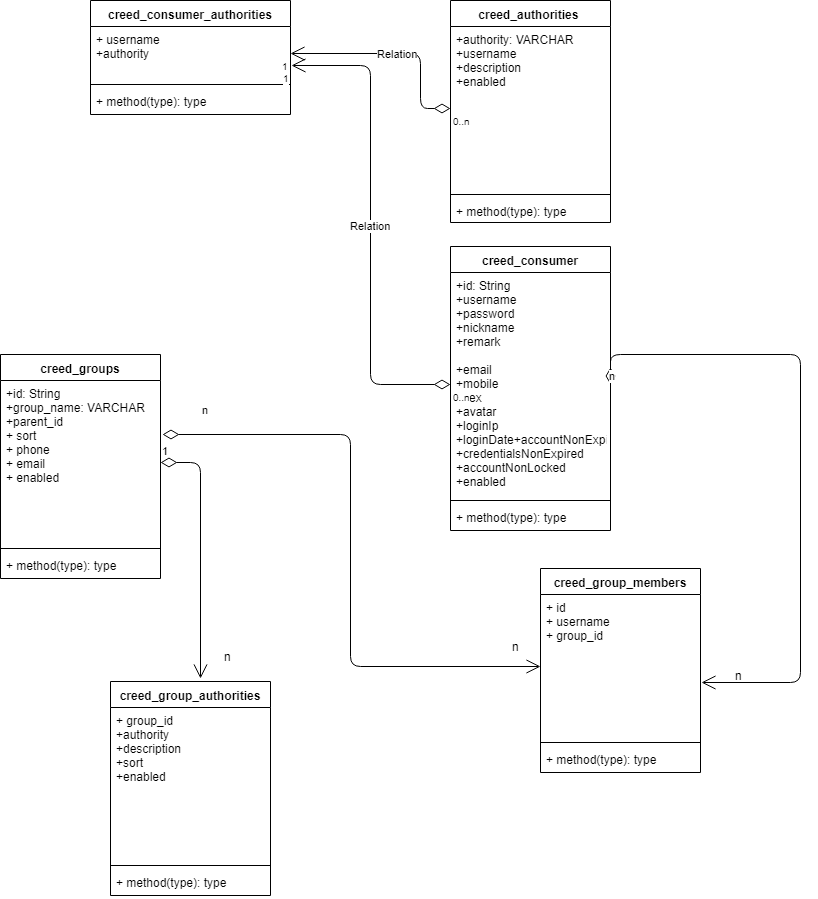

The diagram above was exported from draw.io. Its source (the exported page's mxGraphModel, read from the mxfile embedded in the PNG):
<mxGraphModel dx="1536" dy="915" grid="1" gridSize="10" guides="1" tooltips="1" connect="1" arrows="1" fold="1" page="1" pageScale="1" pageWidth="850" pageHeight="1100" background="#ffffff" math="0" shadow="0">
  <root>
    <mxCell id="0" />
    <mxCell id="1" parent="0" />
    <mxCell id="WouSTwYtqxlVHCNRXmGS-1" value="creed_consumer" style="swimlane;fontStyle=1;align=center;verticalAlign=top;childLayout=stackLayout;horizontal=1;startSize=26;horizontalStack=0;resizeParent=1;resizeParentMax=0;resizeLast=0;collapsible=1;marginBottom=0;" vertex="1" parent="1">
      <mxGeometry x="450" y="288" width="160" height="284" as="geometry" />
    </mxCell>
    <mxCell id="WouSTwYtqxlVHCNRXmGS-2" value="+id: String&#10;+username&#10;+password&#10;+nickname&#10;+remark&#10;&#10;+email&#10;+mobile&#10;+sex&#10;+avatar&#10;+loginIp&#10;+loginDate+accountNonExpired&#10;+credentialsNonExpired&#10;+accountNonLocked&#10;+enabled" style="text;strokeColor=none;fillColor=none;align=left;verticalAlign=top;spacingLeft=4;spacingRight=4;overflow=hidden;rotatable=0;points=[[0,0.5],[1,0.5]];portConstraint=eastwest;" vertex="1" parent="WouSTwYtqxlVHCNRXmGS-1">
      <mxGeometry y="26" width="160" height="224" as="geometry" />
    </mxCell>
    <mxCell id="WouSTwYtqxlVHCNRXmGS-3" value="" style="line;strokeWidth=1;fillColor=none;align=left;verticalAlign=middle;spacingTop=-1;spacingLeft=3;spacingRight=3;rotatable=0;labelPosition=right;points=[];portConstraint=eastwest;" vertex="1" parent="WouSTwYtqxlVHCNRXmGS-1">
      <mxGeometry y="250" width="160" height="8" as="geometry" />
    </mxCell>
    <mxCell id="WouSTwYtqxlVHCNRXmGS-4" value="+ method(type): type" style="text;strokeColor=none;fillColor=none;align=left;verticalAlign=top;spacingLeft=4;spacingRight=4;overflow=hidden;rotatable=0;points=[[0,0.5],[1,0.5]];portConstraint=eastwest;" vertex="1" parent="WouSTwYtqxlVHCNRXmGS-1">
      <mxGeometry y="258" width="160" height="26" as="geometry" />
    </mxCell>
    <mxCell id="WouSTwYtqxlVHCNRXmGS-6" value="creed_authorities " style="swimlane;fontStyle=1;align=center;verticalAlign=top;childLayout=stackLayout;horizontal=1;startSize=26;horizontalStack=0;resizeParent=1;resizeParentMax=0;resizeLast=0;collapsible=1;marginBottom=0;" vertex="1" parent="1">
      <mxGeometry x="450" y="42" width="160" height="222" as="geometry" />
    </mxCell>
    <mxCell id="WouSTwYtqxlVHCNRXmGS-7" value="+authority: VARCHAR&#10;+username&#10;+description&#10;+enabled&#10;" style="text;strokeColor=none;fillColor=none;align=left;verticalAlign=top;spacingLeft=4;spacingRight=4;overflow=hidden;rotatable=0;points=[[0,0.5],[1,0.5]];portConstraint=eastwest;" vertex="1" parent="WouSTwYtqxlVHCNRXmGS-6">
      <mxGeometry y="26" width="160" height="164" as="geometry" />
    </mxCell>
    <mxCell id="WouSTwYtqxlVHCNRXmGS-8" value="" style="line;strokeWidth=1;fillColor=none;align=left;verticalAlign=middle;spacingTop=-1;spacingLeft=3;spacingRight=3;rotatable=0;labelPosition=right;points=[];portConstraint=eastwest;" vertex="1" parent="WouSTwYtqxlVHCNRXmGS-6">
      <mxGeometry y="190" width="160" height="8" as="geometry" />
    </mxCell>
    <mxCell id="WouSTwYtqxlVHCNRXmGS-9" value="+ method(type): type" style="text;strokeColor=none;fillColor=none;align=left;verticalAlign=top;spacingLeft=4;spacingRight=4;overflow=hidden;rotatable=0;points=[[0,0.5],[1,0.5]];portConstraint=eastwest;" vertex="1" parent="WouSTwYtqxlVHCNRXmGS-6">
      <mxGeometry y="198" width="160" height="24" as="geometry" />
    </mxCell>
    <mxCell id="WouSTwYtqxlVHCNRXmGS-10" value="creed_groups" style="swimlane;fontStyle=1;align=center;verticalAlign=top;childLayout=stackLayout;horizontal=1;startSize=26;horizontalStack=0;resizeParent=1;resizeParentMax=0;resizeLast=0;collapsible=1;marginBottom=0;" vertex="1" parent="1">
      <mxGeometry y="396" width="160" height="224" as="geometry" />
    </mxCell>
    <mxCell id="WouSTwYtqxlVHCNRXmGS-11" value="+id: String&#10;+group_name: VARCHAR&#10;+parent_id&#10;+ sort&#10;+ phone&#10;+ email&#10;+ enabled" style="text;strokeColor=none;fillColor=none;align=left;verticalAlign=top;spacingLeft=4;spacingRight=4;overflow=hidden;rotatable=0;points=[[0,0.5],[1,0.5]];portConstraint=eastwest;" vertex="1" parent="WouSTwYtqxlVHCNRXmGS-10">
      <mxGeometry y="26" width="160" height="164" as="geometry" />
    </mxCell>
    <mxCell id="WouSTwYtqxlVHCNRXmGS-12" value="" style="line;strokeWidth=1;fillColor=none;align=left;verticalAlign=middle;spacingTop=-1;spacingLeft=3;spacingRight=3;rotatable=0;labelPosition=right;points=[];portConstraint=eastwest;" vertex="1" parent="WouSTwYtqxlVHCNRXmGS-10">
      <mxGeometry y="190" width="160" height="8" as="geometry" />
    </mxCell>
    <mxCell id="WouSTwYtqxlVHCNRXmGS-13" value="+ method(type): type" style="text;strokeColor=none;fillColor=none;align=left;verticalAlign=top;spacingLeft=4;spacingRight=4;overflow=hidden;rotatable=0;points=[[0,0.5],[1,0.5]];portConstraint=eastwest;" vertex="1" parent="WouSTwYtqxlVHCNRXmGS-10">
      <mxGeometry y="198" width="160" height="26" as="geometry" />
    </mxCell>
    <mxCell id="WouSTwYtqxlVHCNRXmGS-15" value="creed_group_authorities" style="swimlane;fontStyle=1;align=center;verticalAlign=top;childLayout=stackLayout;horizontal=1;startSize=26;horizontalStack=0;resizeParent=1;resizeParentMax=0;resizeLast=0;collapsible=1;marginBottom=0;" vertex="1" parent="1">
      <mxGeometry x="110" y="723" width="160" height="214" as="geometry" />
    </mxCell>
    <mxCell id="WouSTwYtqxlVHCNRXmGS-16" value="+ group_id&#10;+authority &#10;+description&#10;+sort&#10;+enabled&#10;" style="text;strokeColor=none;fillColor=none;align=left;verticalAlign=top;spacingLeft=4;spacingRight=4;overflow=hidden;rotatable=0;points=[[0,0.5],[1,0.5]];portConstraint=eastwest;" vertex="1" parent="WouSTwYtqxlVHCNRXmGS-15">
      <mxGeometry y="26" width="160" height="154" as="geometry" />
    </mxCell>
    <mxCell id="WouSTwYtqxlVHCNRXmGS-17" value="" style="line;strokeWidth=1;fillColor=none;align=left;verticalAlign=middle;spacingTop=-1;spacingLeft=3;spacingRight=3;rotatable=0;labelPosition=right;points=[];portConstraint=eastwest;" vertex="1" parent="WouSTwYtqxlVHCNRXmGS-15">
      <mxGeometry y="180" width="160" height="8" as="geometry" />
    </mxCell>
    <mxCell id="WouSTwYtqxlVHCNRXmGS-18" value="+ method(type): type" style="text;strokeColor=none;fillColor=none;align=left;verticalAlign=top;spacingLeft=4;spacingRight=4;overflow=hidden;rotatable=0;points=[[0,0.5],[1,0.5]];portConstraint=eastwest;" vertex="1" parent="WouSTwYtqxlVHCNRXmGS-15">
      <mxGeometry y="188" width="160" height="26" as="geometry" />
    </mxCell>
    <mxCell id="WouSTwYtqxlVHCNRXmGS-19" value="creed_group_members" style="swimlane;fontStyle=1;align=center;verticalAlign=top;childLayout=stackLayout;horizontal=1;startSize=26;horizontalStack=0;resizeParent=1;resizeParentMax=0;resizeLast=0;collapsible=1;marginBottom=0;" vertex="1" parent="1">
      <mxGeometry x="540" y="610" width="160" height="204" as="geometry" />
    </mxCell>
    <mxCell id="WouSTwYtqxlVHCNRXmGS-20" value="+ id&#10;+ username&#10;+ group_id " style="text;strokeColor=none;fillColor=none;align=left;verticalAlign=top;spacingLeft=4;spacingRight=4;overflow=hidden;rotatable=0;points=[[0,0.5],[1,0.5]];portConstraint=eastwest;" vertex="1" parent="WouSTwYtqxlVHCNRXmGS-19">
      <mxGeometry y="26" width="160" height="144" as="geometry" />
    </mxCell>
    <mxCell id="WouSTwYtqxlVHCNRXmGS-21" value="" style="line;strokeWidth=1;fillColor=none;align=left;verticalAlign=middle;spacingTop=-1;spacingLeft=3;spacingRight=3;rotatable=0;labelPosition=right;points=[];portConstraint=eastwest;" vertex="1" parent="WouSTwYtqxlVHCNRXmGS-19">
      <mxGeometry y="170" width="160" height="8" as="geometry" />
    </mxCell>
    <mxCell id="WouSTwYtqxlVHCNRXmGS-22" value="+ method(type): type" style="text;strokeColor=none;fillColor=none;align=left;verticalAlign=top;spacingLeft=4;spacingRight=4;overflow=hidden;rotatable=0;points=[[0,0.5],[1,0.5]];portConstraint=eastwest;" vertex="1" parent="WouSTwYtqxlVHCNRXmGS-19">
      <mxGeometry y="178" width="160" height="26" as="geometry" />
    </mxCell>
    <mxCell id="WouSTwYtqxlVHCNRXmGS-23" value="creed_consumer_authorities" style="swimlane;fontStyle=1;align=center;verticalAlign=top;childLayout=stackLayout;horizontal=1;startSize=26;horizontalStack=0;resizeParent=1;resizeParentMax=0;resizeLast=0;collapsible=1;marginBottom=0;" vertex="1" parent="1">
      <mxGeometry x="90" y="42" width="200" height="114" as="geometry" />
    </mxCell>
    <mxCell id="WouSTwYtqxlVHCNRXmGS-24" value="+ username&#10;+authority" style="text;strokeColor=none;fillColor=none;align=left;verticalAlign=top;spacingLeft=4;spacingRight=4;overflow=hidden;rotatable=0;points=[[0,0.5],[1,0.5]];portConstraint=eastwest;" vertex="1" parent="WouSTwYtqxlVHCNRXmGS-23">
      <mxGeometry y="26" width="200" height="54" as="geometry" />
    </mxCell>
    <mxCell id="WouSTwYtqxlVHCNRXmGS-25" value="" style="line;strokeWidth=1;fillColor=none;align=left;verticalAlign=middle;spacingTop=-1;spacingLeft=3;spacingRight=3;rotatable=0;labelPosition=right;points=[];portConstraint=eastwest;" vertex="1" parent="WouSTwYtqxlVHCNRXmGS-23">
      <mxGeometry y="80" width="200" height="8" as="geometry" />
    </mxCell>
    <mxCell id="WouSTwYtqxlVHCNRXmGS-26" value="+ method(type): type" style="text;strokeColor=none;fillColor=none;align=left;verticalAlign=top;spacingLeft=4;spacingRight=4;overflow=hidden;rotatable=0;points=[[0,0.5],[1,0.5]];portConstraint=eastwest;" vertex="1" parent="WouSTwYtqxlVHCNRXmGS-23">
      <mxGeometry y="88" width="200" height="26" as="geometry" />
    </mxCell>
    <mxCell id="WouSTwYtqxlVHCNRXmGS-27" value="Relation" style="endArrow=open;html=1;endSize=12;startArrow=diamondThin;startSize=14;startFill=0;edgeStyle=orthogonalEdgeStyle;exitX=0;exitY=0.5;exitDx=0;exitDy=0;entryX=1;entryY=0.5;entryDx=0;entryDy=0;" edge="1" parent="1" source="WouSTwYtqxlVHCNRXmGS-7" target="WouSTwYtqxlVHCNRXmGS-24">
      <mxGeometry relative="1" as="geometry">
        <mxPoint x="250" y="230" as="sourcePoint" />
        <mxPoint x="410" y="230" as="targetPoint" />
        <Array as="points">
          <mxPoint x="420" y="150" />
          <mxPoint x="420" y="95" />
        </Array>
      </mxGeometry>
    </mxCell>
    <mxCell id="WouSTwYtqxlVHCNRXmGS-28" value="0..n" style="resizable=0;html=1;align=left;verticalAlign=top;labelBackgroundColor=#ffffff;fontSize=10;" connectable="0" vertex="1" parent="WouSTwYtqxlVHCNRXmGS-27">
      <mxGeometry x="-1" relative="1" as="geometry" />
    </mxCell>
    <mxCell id="WouSTwYtqxlVHCNRXmGS-29" value="1" style="resizable=0;html=1;align=right;verticalAlign=top;labelBackgroundColor=#ffffff;fontSize=10;" connectable="0" vertex="1" parent="WouSTwYtqxlVHCNRXmGS-27">
      <mxGeometry x="1" relative="1" as="geometry" />
    </mxCell>
    <mxCell id="WouSTwYtqxlVHCNRXmGS-32" value="Relation" style="endArrow=open;html=1;endSize=12;startArrow=diamondThin;startSize=14;startFill=0;edgeStyle=orthogonalEdgeStyle;exitX=0;exitY=0.5;exitDx=0;exitDy=0;entryX=1.004;entryY=0.719;entryDx=0;entryDy=0;entryPerimeter=0;" edge="1" parent="1" source="WouSTwYtqxlVHCNRXmGS-2" target="WouSTwYtqxlVHCNRXmGS-24">
      <mxGeometry relative="1" as="geometry">
        <mxPoint x="240" y="390" as="sourcePoint" />
        <mxPoint x="400" y="390" as="targetPoint" />
      </mxGeometry>
    </mxCell>
    <mxCell id="WouSTwYtqxlVHCNRXmGS-33" value="0..n" style="resizable=0;html=1;align=left;verticalAlign=top;labelBackgroundColor=#ffffff;fontSize=10;" connectable="0" vertex="1" parent="WouSTwYtqxlVHCNRXmGS-32">
      <mxGeometry x="-1" relative="1" as="geometry" />
    </mxCell>
    <mxCell id="WouSTwYtqxlVHCNRXmGS-34" value="1" style="resizable=0;html=1;align=right;verticalAlign=top;labelBackgroundColor=#ffffff;fontSize=10;" connectable="0" vertex="1" parent="WouSTwYtqxlVHCNRXmGS-32">
      <mxGeometry x="1" relative="1" as="geometry" />
    </mxCell>
    <mxCell id="WouSTwYtqxlVHCNRXmGS-35" value="1" style="endArrow=open;html=1;endSize=12;startArrow=diamondThin;startSize=14;startFill=0;edgeStyle=orthogonalEdgeStyle;align=left;verticalAlign=bottom;exitX=1;exitY=0.5;exitDx=0;exitDy=0;" edge="1" parent="1" source="WouSTwYtqxlVHCNRXmGS-11">
      <mxGeometry x="-1" y="3" relative="1" as="geometry">
        <mxPoint x="90" y="960" as="sourcePoint" />
        <mxPoint x="200" y="720" as="targetPoint" />
      </mxGeometry>
    </mxCell>
    <mxCell id="WouSTwYtqxlVHCNRXmGS-36" value="n" style="endArrow=open;html=1;endSize=12;startArrow=diamondThin;startSize=14;startFill=0;edgeStyle=orthogonalEdgeStyle;align=left;verticalAlign=bottom;exitX=1.012;exitY=0.332;exitDx=0;exitDy=0;exitPerimeter=0;entryX=0;entryY=0.5;entryDx=0;entryDy=0;" edge="1" parent="1" source="WouSTwYtqxlVHCNRXmGS-11" target="WouSTwYtqxlVHCNRXmGS-20">
      <mxGeometry x="-0.8754" y="16" relative="1" as="geometry">
        <mxPoint x="90" y="960" as="sourcePoint" />
        <mxPoint x="250" y="960" as="targetPoint" />
        <mxPoint as="offset" />
      </mxGeometry>
    </mxCell>
    <mxCell id="WouSTwYtqxlVHCNRXmGS-38" value="n" style="endArrow=open;html=1;endSize=12;startArrow=diamondThin;startSize=14;startFill=0;edgeStyle=orthogonalEdgeStyle;align=left;verticalAlign=bottom;exitX=1;exitY=0.5;exitDx=0;exitDy=0;entryX=1.007;entryY=0.614;entryDx=0;entryDy=0;entryPerimeter=0;" edge="1" parent="1" source="WouSTwYtqxlVHCNRXmGS-2" target="WouSTwYtqxlVHCNRXmGS-20">
      <mxGeometry x="-1" y="3" relative="1" as="geometry">
        <mxPoint x="830" y="560" as="sourcePoint" />
        <mxPoint x="990" y="560" as="targetPoint" />
        <Array as="points">
          <mxPoint x="800" y="396" />
          <mxPoint x="800" y="724" />
        </Array>
      </mxGeometry>
    </mxCell>
    <mxCell id="WouSTwYtqxlVHCNRXmGS-39" value="n" style="text;html=1;resizable=0;points=[];autosize=1;align=left;verticalAlign=top;spacingTop=-4;" vertex="1" parent="1">
      <mxGeometry x="510" y="679" width="20" height="20" as="geometry" />
    </mxCell>
    <mxCell id="WouSTwYtqxlVHCNRXmGS-40" value="n" style="text;html=1;resizable=0;points=[];autosize=1;align=left;verticalAlign=top;spacingTop=-4;" vertex="1" parent="1">
      <mxGeometry x="222" y="689" width="20" height="20" as="geometry" />
    </mxCell>
    <mxCell id="WouSTwYtqxlVHCNRXmGS-41" value="n" style="text;html=1;resizable=0;points=[];autosize=1;align=left;verticalAlign=top;spacingTop=-4;" vertex="1" parent="1">
      <mxGeometry x="733" y="708" width="20" height="20" as="geometry" />
    </mxCell>
  </root>
</mxGraphModel>